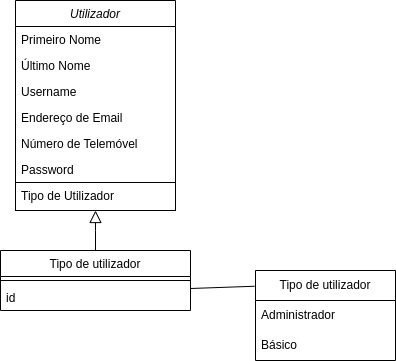

The diagram above was exported from draw.io. Its source (the exported page's mxGraphModel, read from the mxfile embedded in the PNG):
<mxGraphModel dx="1355" dy="809" grid="1" gridSize="10" guides="1" tooltips="1" connect="1" arrows="1" fold="1" page="1" pageScale="1" pageWidth="827" pageHeight="1169" math="0" shadow="0">
  <root>
    <mxCell id="WIyWlLk6GJQsqaUBKTNV-0" />
    <mxCell id="WIyWlLk6GJQsqaUBKTNV-1" parent="WIyWlLk6GJQsqaUBKTNV-0" />
    <mxCell id="zkfFHV4jXpPFQw0GAbJ--0" value="Utilizador" style="swimlane;fontStyle=2;align=center;verticalAlign=top;childLayout=stackLayout;horizontal=1;startSize=26;horizontalStack=0;resizeParent=1;resizeLast=0;collapsible=1;marginBottom=0;rounded=0;shadow=0;strokeWidth=1;" parent="WIyWlLk6GJQsqaUBKTNV-1" vertex="1">
      <mxGeometry x="220" y="100" width="160" height="210" as="geometry">
        <mxRectangle x="230" y="140" width="160" height="26" as="alternateBounds" />
      </mxGeometry>
    </mxCell>
    <mxCell id="zkfFHV4jXpPFQw0GAbJ--1" value="Primeiro Nome" style="text;align=left;verticalAlign=top;spacingLeft=4;spacingRight=4;overflow=hidden;rotatable=0;points=[[0,0.5],[1,0.5]];portConstraint=eastwest;" parent="zkfFHV4jXpPFQw0GAbJ--0" vertex="1">
      <mxGeometry y="26" width="160" height="26" as="geometry" />
    </mxCell>
    <mxCell id="zkfFHV4jXpPFQw0GAbJ--3" value="Último Nome" style="text;align=left;verticalAlign=top;spacingLeft=4;spacingRight=4;overflow=hidden;rotatable=0;points=[[0,0.5],[1,0.5]];portConstraint=eastwest;rounded=0;shadow=0;html=0;" parent="zkfFHV4jXpPFQw0GAbJ--0" vertex="1">
      <mxGeometry y="52" width="160" height="26" as="geometry" />
    </mxCell>
    <mxCell id="VGIx4AcRRnLj71gvzWmT-1" value="Username" style="text;align=left;verticalAlign=top;spacingLeft=4;spacingRight=4;overflow=hidden;rotatable=0;points=[[0,0.5],[1,0.5]];portConstraint=eastwest;rounded=0;shadow=0;html=0;" vertex="1" parent="zkfFHV4jXpPFQw0GAbJ--0">
      <mxGeometry y="78" width="160" height="26" as="geometry" />
    </mxCell>
    <mxCell id="VGIx4AcRRnLj71gvzWmT-0" value="Endereço de Email&#10;&#10;" style="text;align=left;verticalAlign=top;spacingLeft=4;spacingRight=4;overflow=hidden;rotatable=0;points=[[0,0.5],[1,0.5]];portConstraint=eastwest;rounded=0;shadow=0;html=0;" vertex="1" parent="zkfFHV4jXpPFQw0GAbJ--0">
      <mxGeometry y="104" width="160" height="26" as="geometry" />
    </mxCell>
    <mxCell id="zkfFHV4jXpPFQw0GAbJ--2" value="Número de Telemóvel" style="text;align=left;verticalAlign=top;spacingLeft=4;spacingRight=4;overflow=hidden;rotatable=0;points=[[0,0.5],[1,0.5]];portConstraint=eastwest;rounded=0;shadow=0;html=0;" parent="zkfFHV4jXpPFQw0GAbJ--0" vertex="1">
      <mxGeometry y="130" width="160" height="26" as="geometry" />
    </mxCell>
    <mxCell id="VGIx4AcRRnLj71gvzWmT-4" value="Password&#10;" style="text;align=left;verticalAlign=top;spacingLeft=4;spacingRight=4;overflow=hidden;rotatable=0;points=[[0,0.5],[1,0.5]];portConstraint=eastwest;rounded=0;shadow=0;html=0;" vertex="1" parent="zkfFHV4jXpPFQw0GAbJ--0">
      <mxGeometry y="156" width="160" height="26" as="geometry" />
    </mxCell>
    <mxCell id="VGIx4AcRRnLj71gvzWmT-2" value="Tipo de Utilizador" style="text;align=left;verticalAlign=top;spacingLeft=4;spacingRight=4;overflow=hidden;rotatable=0;points=[[0,0.5],[1,0.5]];portConstraint=eastwest;rounded=0;shadow=0;html=0;strokeColor=default;" vertex="1" parent="zkfFHV4jXpPFQw0GAbJ--0">
      <mxGeometry y="182" width="160" height="28" as="geometry" />
    </mxCell>
    <mxCell id="zkfFHV4jXpPFQw0GAbJ--6" value="Tipo de utilizador" style="swimlane;fontStyle=0;align=center;verticalAlign=top;childLayout=stackLayout;horizontal=1;startSize=26;horizontalStack=0;resizeParent=1;resizeLast=0;collapsible=1;marginBottom=0;rounded=0;shadow=0;strokeWidth=1;" parent="WIyWlLk6GJQsqaUBKTNV-1" vertex="1">
      <mxGeometry x="205" y="350" width="190" height="60" as="geometry">
        <mxRectangle x="205" y="350" width="160" height="26" as="alternateBounds" />
      </mxGeometry>
    </mxCell>
    <mxCell id="zkfFHV4jXpPFQw0GAbJ--9" value="" style="line;html=1;strokeWidth=1;align=left;verticalAlign=middle;spacingTop=-1;spacingLeft=3;spacingRight=3;rotatable=0;labelPosition=right;points=[];portConstraint=eastwest;" parent="zkfFHV4jXpPFQw0GAbJ--6" vertex="1">
      <mxGeometry y="26" width="190" height="8" as="geometry" />
    </mxCell>
    <mxCell id="VGIx4AcRRnLj71gvzWmT-3" value="id" style="text;align=left;verticalAlign=top;spacingLeft=4;spacingRight=4;overflow=hidden;rotatable=0;points=[[0,0.5],[1,0.5]];portConstraint=eastwest;" vertex="1" parent="zkfFHV4jXpPFQw0GAbJ--6">
      <mxGeometry y="34" width="190" height="26" as="geometry" />
    </mxCell>
    <mxCell id="zkfFHV4jXpPFQw0GAbJ--12" value="" style="endArrow=block;endSize=10;endFill=0;shadow=0;strokeWidth=1;rounded=0;edgeStyle=elbowEdgeStyle;elbow=vertical;" parent="WIyWlLk6GJQsqaUBKTNV-1" source="zkfFHV4jXpPFQw0GAbJ--6" target="zkfFHV4jXpPFQw0GAbJ--0" edge="1">
      <mxGeometry width="160" relative="1" as="geometry">
        <mxPoint x="200" y="203" as="sourcePoint" />
        <mxPoint x="200" y="203" as="targetPoint" />
      </mxGeometry>
    </mxCell>
    <mxCell id="VGIx4AcRRnLj71gvzWmT-5" value="Tipo de utilizador" style="swimlane;fontStyle=0;childLayout=stackLayout;horizontal=1;startSize=30;horizontalStack=0;resizeParent=1;resizeParentMax=0;resizeLast=0;collapsible=1;marginBottom=0;whiteSpace=wrap;html=1;strokeColor=default;" vertex="1" parent="WIyWlLk6GJQsqaUBKTNV-1">
      <mxGeometry x="460" y="370" width="140" height="90" as="geometry" />
    </mxCell>
    <mxCell id="VGIx4AcRRnLj71gvzWmT-6" value="Administrador" style="text;strokeColor=none;fillColor=none;align=left;verticalAlign=middle;spacingLeft=4;spacingRight=4;overflow=hidden;points=[[0,0.5],[1,0.5]];portConstraint=eastwest;rotatable=0;whiteSpace=wrap;html=1;" vertex="1" parent="VGIx4AcRRnLj71gvzWmT-5">
      <mxGeometry y="30" width="140" height="30" as="geometry" />
    </mxCell>
    <mxCell id="VGIx4AcRRnLj71gvzWmT-7" value="Básico" style="text;strokeColor=none;fillColor=none;align=left;verticalAlign=middle;spacingLeft=4;spacingRight=4;overflow=hidden;points=[[0,0.5],[1,0.5]];portConstraint=eastwest;rotatable=0;whiteSpace=wrap;html=1;" vertex="1" parent="VGIx4AcRRnLj71gvzWmT-5">
      <mxGeometry y="60" width="140" height="30" as="geometry" />
    </mxCell>
    <mxCell id="VGIx4AcRRnLj71gvzWmT-9" value="" style="endArrow=none;html=1;rounded=0;exitX=1;exitY=0.154;exitDx=0;exitDy=0;exitPerimeter=0;entryX=-0.007;entryY=0.175;entryDx=0;entryDy=0;entryPerimeter=0;" edge="1" parent="WIyWlLk6GJQsqaUBKTNV-1" source="VGIx4AcRRnLj71gvzWmT-3" target="VGIx4AcRRnLj71gvzWmT-5">
      <mxGeometry width="50" height="50" relative="1" as="geometry">
        <mxPoint x="410" y="400" as="sourcePoint" />
        <mxPoint x="460" y="388" as="targetPoint" />
      </mxGeometry>
    </mxCell>
  </root>
</mxGraphModel>